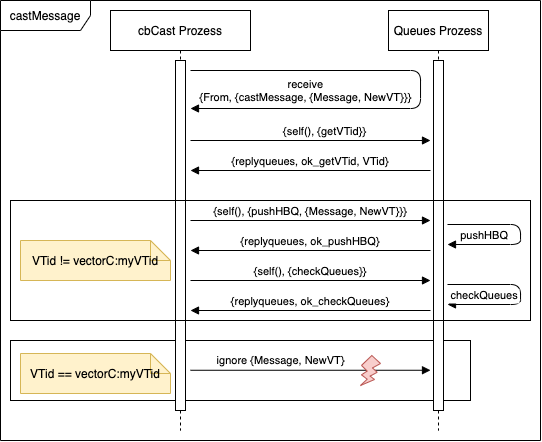

The diagram above was exported from draw.io. Its source (the exported page's mxGraphModel, read from the mxfile embedded in the PNG):
<mxGraphModel dx="-229" dy="-1466" grid="1" gridSize="10" guides="1" tooltips="1" connect="1" arrows="1" fold="1" page="1" pageScale="1" pageWidth="827" pageHeight="1169" math="0" shadow="0">
  <root>
    <mxCell id="WIyWlLk6GJQsqaUBKTNV-0" />
    <mxCell id="WIyWlLk6GJQsqaUBKTNV-1" parent="WIyWlLk6GJQsqaUBKTNV-0" />
    <mxCell id="xqw-qqbiuGOHZ-VhSkER-204" value="" style="rounded=0;whiteSpace=wrap;html=1;fillColor=none;" vertex="1" parent="WIyWlLk6GJQsqaUBKTNV-1">
      <mxGeometry x="1690" y="2890" width="460" height="60" as="geometry" />
    </mxCell>
    <mxCell id="xqw-qqbiuGOHZ-VhSkER-176" value="castMessage" style="shape=umlFrame;whiteSpace=wrap;html=1;sketch=0;gradientColor=none;width=90;height=30;" vertex="1" parent="WIyWlLk6GJQsqaUBKTNV-1">
      <mxGeometry x="1680" y="2550" width="540" height="440" as="geometry" />
    </mxCell>
    <mxCell id="xqw-qqbiuGOHZ-VhSkER-177" value="cbCast Prozess" style="shape=umlLifeline;perimeter=lifelinePerimeter;container=1;collapsible=0;recursiveResize=0;rounded=0;shadow=0;strokeWidth=1;sketch=0;" vertex="1" parent="WIyWlLk6GJQsqaUBKTNV-1">
      <mxGeometry x="1790" y="2560" width="140" height="420" as="geometry" />
    </mxCell>
    <mxCell id="xqw-qqbiuGOHZ-VhSkER-178" value="" style="points=[];perimeter=orthogonalPerimeter;rounded=0;shadow=0;strokeWidth=1;sketch=0;" vertex="1" parent="xqw-qqbiuGOHZ-VhSkER-177">
      <mxGeometry x="65" y="50" width="10" height="350" as="geometry" />
    </mxCell>
    <mxCell id="xqw-qqbiuGOHZ-VhSkER-182" value="pushHBQ" style="verticalAlign=bottom;endArrow=block;shadow=0;strokeWidth=1;edgeStyle=orthogonalEdgeStyle;sketch=0;" edge="1" parent="xqw-qqbiuGOHZ-VhSkER-177">
      <mxGeometry x="0.5497" relative="1" as="geometry">
        <mxPoint x="336.99999999999955" y="213.99999999999955" as="sourcePoint" />
        <mxPoint x="337" y="233.40999999999985" as="targetPoint" />
        <Array as="points">
          <mxPoint x="410" y="214" />
          <mxPoint x="410" y="234" />
          <mxPoint x="337" y="234" />
        </Array>
        <mxPoint as="offset" />
      </mxGeometry>
    </mxCell>
    <mxCell id="xqw-qqbiuGOHZ-VhSkER-198" value="{self(), {pushHBQ, {Message, NewVT}}}" style="verticalAlign=bottom;endArrow=block;shadow=0;strokeWidth=1;edgeStyle=orthogonalEdgeStyle;sketch=0;" edge="1" parent="xqw-qqbiuGOHZ-VhSkER-177">
      <mxGeometry relative="1" as="geometry">
        <mxPoint x="80" y="210" as="sourcePoint" />
        <mxPoint x="320" y="210" as="targetPoint" />
        <Array as="points" />
        <mxPoint as="offset" />
      </mxGeometry>
    </mxCell>
    <mxCell id="xqw-qqbiuGOHZ-VhSkER-199" value="{replyqueues, ok_pushHBQ}" style="verticalAlign=bottom;endArrow=none;shadow=0;strokeWidth=1;edgeStyle=orthogonalEdgeStyle;sketch=0;endFill=0;startArrow=block;startFill=1;" edge="1" parent="xqw-qqbiuGOHZ-VhSkER-177">
      <mxGeometry relative="1" as="geometry">
        <mxPoint x="80" y="240" as="sourcePoint" />
        <mxPoint x="320" y="240" as="targetPoint" />
        <Array as="points" />
        <mxPoint as="offset" />
      </mxGeometry>
    </mxCell>
    <mxCell id="xqw-qqbiuGOHZ-VhSkER-187" value="checkQueues" style="verticalAlign=bottom;endArrow=block;shadow=0;strokeWidth=1;edgeStyle=orthogonalEdgeStyle;sketch=0;" edge="1" parent="xqw-qqbiuGOHZ-VhSkER-177">
      <mxGeometry x="0.5497" relative="1" as="geometry">
        <mxPoint x="336.99999999999955" y="273.99999999999955" as="sourcePoint" />
        <mxPoint x="337" y="293.40999999999985" as="targetPoint" />
        <Array as="points">
          <mxPoint x="410" y="274" />
          <mxPoint x="410" y="294" />
          <mxPoint x="337" y="294" />
        </Array>
        <mxPoint as="offset" />
      </mxGeometry>
    </mxCell>
    <mxCell id="xqw-qqbiuGOHZ-VhSkER-188" value="{self(), {checkQueues}}" style="verticalAlign=bottom;endArrow=block;shadow=0;strokeWidth=1;edgeStyle=orthogonalEdgeStyle;sketch=0;" edge="1" parent="xqw-qqbiuGOHZ-VhSkER-177">
      <mxGeometry relative="1" as="geometry">
        <mxPoint x="80" y="270" as="sourcePoint" />
        <mxPoint x="320" y="270" as="targetPoint" />
        <Array as="points" />
        <mxPoint as="offset" />
      </mxGeometry>
    </mxCell>
    <mxCell id="xqw-qqbiuGOHZ-VhSkER-189" value="{replyqueues, ok_checkQueues}" style="verticalAlign=bottom;endArrow=none;shadow=0;strokeWidth=1;edgeStyle=orthogonalEdgeStyle;sketch=0;endFill=0;startArrow=block;startFill=1;" edge="1" parent="xqw-qqbiuGOHZ-VhSkER-177">
      <mxGeometry relative="1" as="geometry">
        <mxPoint x="80" y="300" as="sourcePoint" />
        <mxPoint x="320" y="300" as="targetPoint" />
        <Array as="points" />
        <mxPoint as="offset" />
      </mxGeometry>
    </mxCell>
    <mxCell id="xqw-qqbiuGOHZ-VhSkER-196" value="VTid != vectorC:myVTid" style="shape=note;size=20;whiteSpace=wrap;html=1;fillColor=#fff2cc;strokeColor=#d6b656;sketch=0;" vertex="1" parent="xqw-qqbiuGOHZ-VhSkER-177">
      <mxGeometry x="-90" y="230" width="150" height="40" as="geometry" />
    </mxCell>
    <mxCell id="xqw-qqbiuGOHZ-VhSkER-183" value="Queues Prozess" style="shape=umlLifeline;perimeter=lifelinePerimeter;container=1;collapsible=0;recursiveResize=0;rounded=0;shadow=0;strokeWidth=1;sketch=0;" vertex="1" parent="WIyWlLk6GJQsqaUBKTNV-1">
      <mxGeometry x="2068" y="2560" width="100" height="420" as="geometry" />
    </mxCell>
    <mxCell id="xqw-qqbiuGOHZ-VhSkER-184" value="" style="points=[];perimeter=orthogonalPerimeter;rounded=0;shadow=0;strokeWidth=1;sketch=0;" vertex="1" parent="xqw-qqbiuGOHZ-VhSkER-183">
      <mxGeometry x="45" y="50" width="10" height="350" as="geometry" />
    </mxCell>
    <mxCell id="xqw-qqbiuGOHZ-VhSkER-190" value="{self(), {getVTid}}" style="verticalAlign=bottom;endArrow=block;shadow=0;strokeWidth=1;edgeStyle=orthogonalEdgeStyle;sketch=0;" edge="1" parent="WIyWlLk6GJQsqaUBKTNV-1">
      <mxGeometry x="0.1216" relative="1" as="geometry">
        <mxPoint x="1870" y="2690" as="sourcePoint" />
        <mxPoint x="2110" y="2690" as="targetPoint" />
        <Array as="points" />
        <mxPoint as="offset" />
      </mxGeometry>
    </mxCell>
    <mxCell id="xqw-qqbiuGOHZ-VhSkER-194" value="{replyqueues, ok_getVTid, VTid}" style="verticalAlign=bottom;endArrow=none;shadow=0;strokeWidth=1;edgeStyle=orthogonalEdgeStyle;sketch=0;endFill=0;startArrow=block;startFill=1;" edge="1" parent="WIyWlLk6GJQsqaUBKTNV-1">
      <mxGeometry relative="1" as="geometry">
        <mxPoint x="1870" y="2720" as="sourcePoint" />
        <mxPoint x="2110" y="2720" as="targetPoint" />
        <Array as="points" />
        <mxPoint as="offset" />
      </mxGeometry>
    </mxCell>
    <mxCell id="xqw-qqbiuGOHZ-VhSkER-186" value="receive&#10;{From, {castMessage, {Message, NewVT}}}" style="verticalAlign=bottom;endArrow=block;shadow=0;strokeWidth=1;edgeStyle=orthogonalEdgeStyle;sketch=0;fontStyle=0" edge="1" parent="WIyWlLk6GJQsqaUBKTNV-1">
      <mxGeometry x="0.5359" y="-2" relative="1" as="geometry">
        <mxPoint x="1870" y="2620" as="sourcePoint" />
        <mxPoint x="1870" y="2658" as="targetPoint" />
        <Array as="points">
          <mxPoint x="2100" y="2620" />
          <mxPoint x="2100" y="2658" />
        </Array>
        <mxPoint as="offset" />
      </mxGeometry>
    </mxCell>
    <mxCell id="xqw-qqbiuGOHZ-VhSkER-201" value="VTid == vectorC:myVTid" style="shape=note;size=20;whiteSpace=wrap;html=1;fillColor=#fff2cc;strokeColor=#d6b656;sketch=0;" vertex="1" parent="WIyWlLk6GJQsqaUBKTNV-1">
      <mxGeometry x="1700" y="2903" width="150" height="40" as="geometry" />
    </mxCell>
    <mxCell id="xqw-qqbiuGOHZ-VhSkER-203" value="" style="rounded=0;whiteSpace=wrap;html=1;fillColor=none;" vertex="1" parent="WIyWlLk6GJQsqaUBKTNV-1">
      <mxGeometry x="1690" y="2750" width="520" height="120" as="geometry" />
    </mxCell>
    <mxCell id="xqw-qqbiuGOHZ-VhSkER-208" value="" style="verticalAlign=bottom;endArrow=block;shadow=0;strokeWidth=1;edgeStyle=orthogonalEdgeStyle;sketch=0;" edge="1" parent="WIyWlLk6GJQsqaUBKTNV-1">
      <mxGeometry x="0.1216" relative="1" as="geometry">
        <mxPoint x="1870" y="2919.76" as="sourcePoint" />
        <mxPoint x="2110" y="2919.76" as="targetPoint" />
        <Array as="points" />
        <mxPoint as="offset" />
      </mxGeometry>
    </mxCell>
    <mxCell id="xqw-qqbiuGOHZ-VhSkER-210" value="&lt;font color=&quot;#000000&quot;&gt;ignore {Message, NewVT}&lt;/font&gt;" style="edgeLabel;html=1;align=center;verticalAlign=middle;resizable=0;points=[];fontColor=#66CC00;" vertex="1" connectable="0" parent="xqw-qqbiuGOHZ-VhSkER-208">
      <mxGeometry x="-0.0323" relative="1" as="geometry">
        <mxPoint x="-26" y="-10" as="offset" />
      </mxGeometry>
    </mxCell>
    <mxCell id="xqw-qqbiuGOHZ-VhSkER-211" value="" style="verticalLabelPosition=bottom;verticalAlign=top;html=1;shape=mxgraph.basic.flash;sketch=0;fillColor=#f8cecc;strokeColor=#b85450;" vertex="1" parent="WIyWlLk6GJQsqaUBKTNV-1">
      <mxGeometry x="2040" y="2905" width="20" height="30" as="geometry" />
    </mxCell>
  </root>
</mxGraphModel>